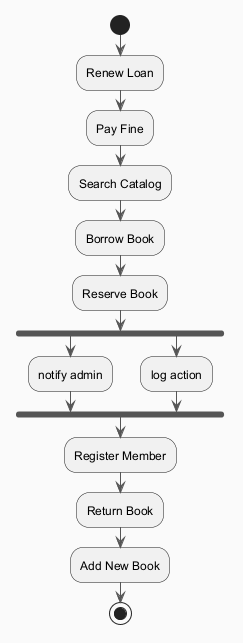

The diagram above was rendered by PlantUML. Its source (embedded in the PNG):
@startuml
skinparam backgroundColor #FAFAFA
skinparam classBackgroundColor #FFF3E0
skinparam classBorderColor #E65100
skinparam ArrowColor #555555
start
:Renew Loan;
:Pay Fine;
:Search Catalog;
:Borrow Book;
:Reserve Book;
fork
:notify admin;
fork again
:log action;
end fork
:Register Member;
:Return Book;
:Add New Book;
stop
@enduml